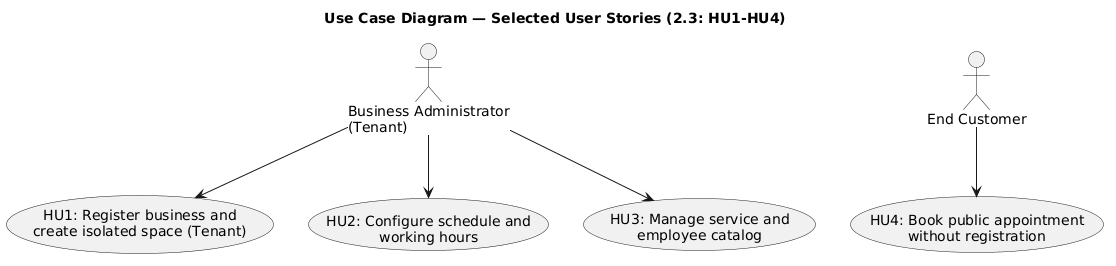

The diagram above was rendered by PlantUML. Its source (embedded in the PNG):
@startuml
title Use Case Diagram — Selected User Stories (2.3: HU1-HU4)

actor "Business Administrator\n(Tenant)" as admin
actor "End Customer" as customer

usecase "HU1: Register business and\ncreate isolated space (Tenant)" as UC1
usecase "HU2: Configure schedule and\nworking hours" as UC2
usecase "HU3: Manage service and\nemployee catalog" as UC3
usecase "HU4: Book public appointment\nwithout registration" as UC4

' --- Primary actor: Business Administrator (HU1, HU2, HU3) ---
admin --> UC1
admin --> UC2
admin --> UC3

' --- Primary actor: End Customer (HU4) ---
customer --> UC4
@enduml